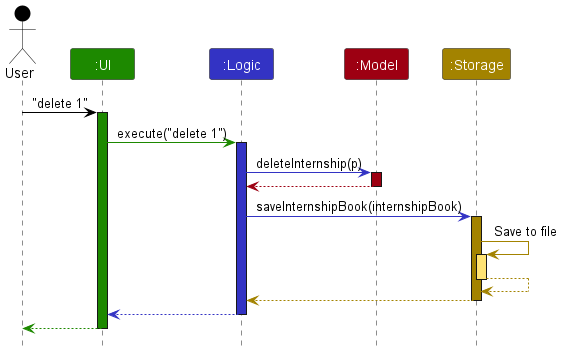

The diagram above was rendered by PlantUML. Its source (embedded in the PNG):
@startuml
!include style.puml

Actor User as user USER_COLOR
Participant ":UI" as ui UI_COLOR
Participant ":Logic" as logic LOGIC_COLOR
Participant ":Model" as model MODEL_COLOR
Participant ":Storage" as storage STORAGE_COLOR

user -[USER_COLOR]> ui : "delete 1"
activate ui UI_COLOR

ui -[UI_COLOR]> logic : execute("delete 1")
activate logic LOGIC_COLOR

logic -[LOGIC_COLOR]> model : deleteInternship(p)
activate model MODEL_COLOR

model -[MODEL_COLOR]-> logic
deactivate model

logic -[LOGIC_COLOR]> storage : saveInternshipBook(internshipBook)
activate storage STORAGE_COLOR

storage -[STORAGE_COLOR]> storage : Save to file
activate storage STORAGE_COLOR_T1
storage --[STORAGE_COLOR]> storage
deactivate storage

storage --[STORAGE_COLOR]> logic
deactivate storage

logic --[LOGIC_COLOR]> ui
deactivate logic

ui--[UI_COLOR]> user
deactivate ui
@enduml